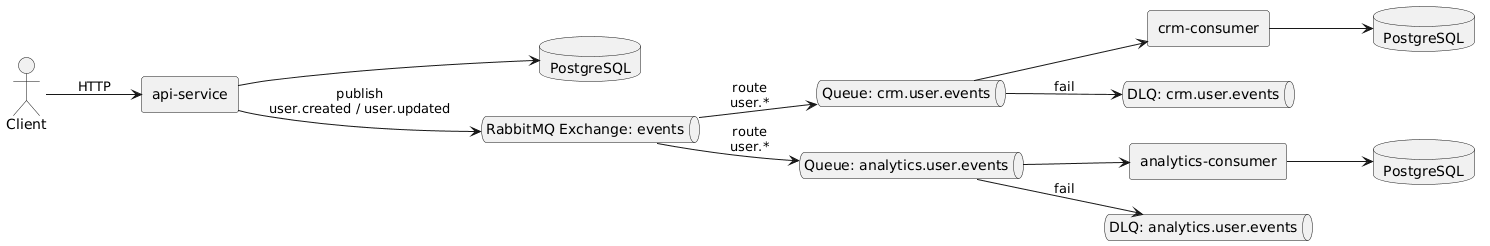

The diagram above was rendered by PlantUML. Its source (embedded in the PNG):
@startuml
left to right direction
skinparam componentStyle rectangle

actor Client

component "api-service" as API
database "PostgreSQL" as DB

queue "RabbitMQ Exchange: events" as EX

queue "Queue: crm.user.events" as Q1
queue "Queue: analytics.user.events" as Q2

component "crm-consumer" as CRM
component "analytics-consumer" as AN

database "PostgreSQL" as DB1
database "PostgreSQL" as DB2

queue "DLQ: crm.user.events" as DLQ1
queue "DLQ: analytics.user.events" as DLQ2

Client --> API : HTTP
API --> DB
API --> EX : publish\nuser.created / user.updated

EX --> Q1 : route\nuser.*
EX --> Q2 : route\nuser.*

Q1 --> CRM
Q2 --> AN

CRM --> DB1
AN --> DB2

Q1 --> DLQ1 : fail
Q2 --> DLQ2 : fail
@enduml